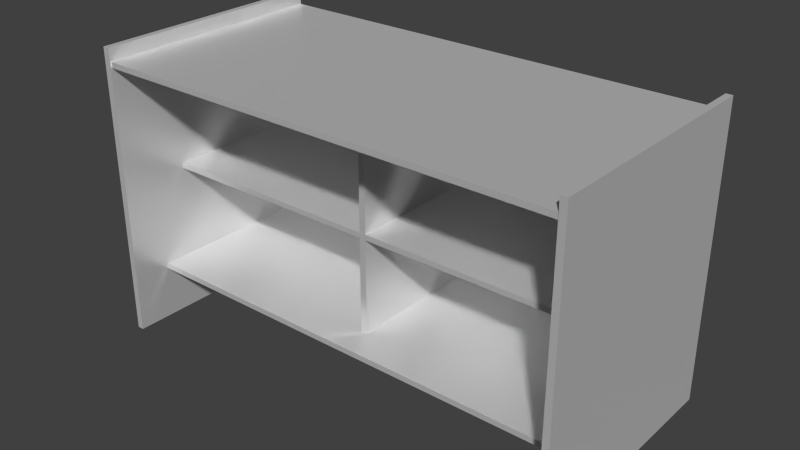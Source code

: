 # Source: stand.blend  (saved by Blender 2.70.0; exported with 4.5.12 LTS)
import bpy
from mathutils import Matrix  # noqa: F401  (used for matrix-valued properties, if any)

bpy.ops.wm.read_factory_settings(use_empty=True)
scene = bpy.context.scene
scene.name = 'Scene'

# ---- collections
col_collection_1 = bpy.data.collections.new('Collection 1'); scene.collection.children.link(col_collection_1)

# ---- materials (node trees are filled in below, after node groups)
mat_001 = bpy.data.materials.new('Материал.001')
mat_001.alpha_threshold = 0.0
mat_001.use_transparent_shadow = False
mat_001.roughness = 0.5
mat_001.line_color = (0.0, 0.0, 0.0, 1.0)

# ---- material node trees
mat_001.use_nodes = True; mat_001.node_tree.nodes.clear()
_N = mat_001.node_tree.nodes; _L = mat_001.node_tree.links
n0 = _N.new('ShaderNodeOutputMaterial'); n0.name = 'Вывод материала'; n0.location = (300, 300)
n1 = _N.new('ShaderNodeMixShader'); n1.name = 'Смешать шейдеры'; n1.location = (110, 300)
n2 = _N.new('ShaderNodeBsdfAnisotropic'); n2.name = 'Глянцевый BSDF'; n2.location = (-90, 300)
n2.distribution = 'BECKMANN'
n2.inputs[1].default_value = 0.3358
n3 = _N.new('ShaderNodeBsdfDiffuse'); n3.name = 'Диффузный BSDF'; n3.location = (-90, 300)
n3.inputs[1].default_value = 0.109
_L.new(n1.outputs[0], n0.inputs[0])
_L.new(n2.outputs[0], n1.inputs[1])
_L.new(n3.outputs[0], n1.inputs[2])
n0.is_active_output = True

# ---- world
world_world = bpy.data.worlds.new('World'); scene.world = world_world
world_world.color = (0.05088, 0.05088, 0.05088)
world_world.use_sun_shadow = False
world_world.sun_shadow_jitter_overblur = 0.0
world_world.cycles.sampling_method = 'MANUAL'
world_world.cycles.sample_map_resolution = 256

# ---- meshes
me_002 = bpy.data.meshes.new('Куб.002')
me_002.from_pydata([(0.8995, -145.5, -0.7506), (0.8452, -145.5, -0.7506), (0.8452, 0.8391, -0.7506), (0.8995, 0.8391, -0.7506), (0.8995, -145.5, 0.9057), (0.8452, -145.5, 0.9057), (0.8452, 0.8391, 0.9057), (0.8995, 0.8391, 0.9057), (-1.0, -145.7, -1.0), (-1.0, -143.7, -1.0), (1.0, -143.7, -1.0), (1.0, -145.7, -1.0), (-1.0, -145.7, 1.0), (-1.0, -143.7, 1.0), (1.0, -143.7, 1.0), (1.0, -145.7, 1.0), (-1.0, -1.0, -1.0), (-1.0, 1.0, -1.0), (1.0, 1.0, -1.0), (1.0, -1.0, -1.0), (-1.0, -1.0, 1.0), (-1.0, 1.0, 1.0), (1.0, 1.0, 1.0), (1.0, -1.0, 1.0), (0.9992, -145.5, 0.9101), (0.9992, -145.5, 0.8723), (0.9992, 0.8391, 0.8723), (0.9992, 0.8391, 0.9101), (-0.9903, -145.5, 0.9101), (-0.9903, -145.5, 0.8723), (-0.9903, 0.839, 0.8723), (-0.9903, 0.839, 0.9101), (0.8449, -145.5, -0.6013), (0.8449, -145.5, -0.6391), (0.8448, 0.8391, -0.6391), (0.8448, 0.8391, -0.6013), (-0.6753, -145.5, -0.6013), (-0.6753, -145.5, -0.6391), (-0.6753, 0.839, -0.6391), (-0.6753, 0.839, -0.6013), (-0.4226, -73.17, -0.615), (-0.4226, -71.17, -0.615), (0.8484, -71.17, -0.615), (0.8484, -73.17, -0.615), (-0.4226, -73.17, 0.8775), (-0.4226, -71.17, 0.8775), (0.8484, -71.17, 0.8775), (0.8484, -73.17, 0.8775), (0.8407, -145.5, 0.08285), (0.8407, -145.5, 0.04512), (0.8407, 0.8391, 0.04512), (0.8407, 0.8391, 0.08285), (-0.424, -145.5, 0.08285), (-0.424, -145.5, 0.04511), (-0.424, 0.8391, 0.04511), (-0.424, 0.8391, 0.08285)], [], [(4, 5, 1, 0), (5, 6, 2, 1), (6, 7, 3, 2), (7, 4, 0, 3), (0, 1, 2, 3), (7, 6, 5, 4), (12, 13, 9, 8), (13, 14, 10, 9), (14, 15, 11, 10), (15, 12, 8, 11), (8, 9, 10, 11), (15, 14, 13, 12), (20, 21, 17, 16), (21, 22, 18, 17), (22, 23, 19, 18), (23, 20, 16, 19), (16, 17, 18, 19), (23, 22, 21, 20), (28, 29, 25, 24), (29, 30, 26, 25), (30, 31, 27, 26), (31, 28, 24, 27), (24, 25, 26, 27), (31, 30, 29, 28), (36, 37, 33, 32), (37, 38, 34, 33), (38, 39, 35, 34), (39, 36, 32, 35), (32, 33, 34, 35), (39, 38, 37, 36), (44, 45, 41, 40), (45, 46, 42, 41), (46, 47, 43, 42), (47, 44, 40, 43), (40, 41, 42, 43), (47, 46, 45, 44), (52, 53, 49, 48), (53, 54, 50, 49), (54, 55, 51, 50), (55, 52, 48, 51), (48, 49, 50, 51), (55, 54, 53, 52)])
_uv = me_002.uv_layers.new(name='UVКарта')
_uv.uv.foreach_set('vector', [0.0001998, 0.0001998, 0.3331, 0.0001998, 0.3331, 0.3331, 0.0001998, 0.3331, 0.3335, 0.6665, 0.3335, 0.3335, 0.6665, 0.3335, 0.6665, 0.6665, 0.9998, 0.3331, 0.6669, 0.3331, 0.6669, 0.0001998, 0.9998, 0.0001998, 0.9998, 0.6665, 0.6669, 0.6665, 0.6669, 0.3335, 0.9998, 0.3335, 0.0001998, 0.6665, 0.0001998, 0.3335, 0.3331, 0.3335, 0.3331, 0.6665, 0.6665, 0.0001998, 0.6665, 0.3331, 0.3335, 0.3331, 0.3335, 0.0001998, 0.0001998, 0.0001998, 0.3331, 0.0001998, 0.3331, 0.3331, 0.0001998, 0.3331, 0.3335, 0.6665, 0.3335, 0.3335, 0.6665, 0.3335, 0.6665, 0.6665, 0.9998, 0.3331, 0.6669, 0.3331, 0.6669, 0.0001998, 0.9998, 0.0001998, 0.9998, 0.6665, 0.6669, 0.6665, 0.6669, 0.3335, 0.9998, 0.3335, 0.0001998, 0.6665, 0.0001998, 0.3335, 0.3331, 0.3335, 0.3331, 0.6665, 0.6665, 0.0001998, 0.6665, 0.3331, 0.3335, 0.3331, 0.3335, 0.0001998, 0.0001998, 0.0001998, 0.3331, 0.0001998, 0.3331, 0.3331, 0.0001998, 0.3331, 0.3335, 0.6665, 0.3335, 0.3335, 0.6665, 0.3335, 0.6665, 0.6665, 0.9998, 0.3331, 0.6669, 0.3331, 0.6669, 0.0001998, 0.9998, 0.0001998, 0.9998, 0.6665, 0.6669, 0.6665, 0.6669, 0.3335, 0.9998, 0.3335, 0.0001998, 0.6665, 0.0001998, 0.3335, 0.3331, 0.3335, 0.3331, 0.6665, 0.6665, 0.0001998, 0.6665, 0.3331, 0.3335, 0.3331, 0.3335, 0.0001998, 0.0001998, 0.0001998, 0.3331, 0.0001998, 0.3331, 0.3331, 0.0001998, 0.3331, 0.3335, 0.6665, 0.3335, 0.3335, 0.6665, 0.3335, 0.6665, 0.6665, 0.9998, 0.3331, 0.6669, 0.3331, 0.6669, 0.0001998, 0.9998, 0.0001998, 0.4146, 1.01, -0.001829, 1.01, -0.001829, 0.6655, 0.4146, 0.6655, 0.0001998, 0.6665, 0.0001998, 0.3335, 0.3331, 0.3335, 0.3331, 0.6665, 0.6665, 0.0001998, 0.6665, 0.3331, 0.3335, 0.3331, 0.3335, 0.0001998, 0.0001998, 0.0001998, 0.3331, 0.0001998, 0.3331, 0.3331, 0.0001998, 0.3331, 0.3335, 0.6665, 0.3335, 0.3335, 0.6665, 0.3335, 0.6665, 0.6665, 0.9998, 0.3331, 0.6669, 0.3331, 0.6669, 0.0001998, 0.9998, 0.0001998, 0.9998, 0.6665, 0.6669, 0.6665, 0.6669, 0.3335, 0.9998, 0.3335, 0.0001998, 0.6665, 0.0001998, 0.3335, 0.3331, 0.3335, 0.3331, 0.6665, 0.6665, 0.0001998, 0.6665, 0.3331, 0.3335, 0.3331, 0.3335, 0.0001998, 0.0001998, 0.0001998, 0.3331, 0.0001998, 0.3331, 0.3331, 0.0001998, 0.3331, 0.3335, 0.6665, 0.3335, 0.3335, 0.6665, 0.3335, 0.6665, 0.6665, 0.9998, 0.3331, 0.6669, 0.3331, 0.6669, 0.0001998, 0.9998, 0.0001998, 0.9998, 0.6665, 0.6669, 0.6665, 0.6669, 0.3335, 0.9998, 0.3335, 0.0001998, 0.6665, 0.0001998, 0.3335, 0.3331, 0.3335, 0.3331, 0.6665, 0.6665, 0.0001998, 0.6665, 0.3331, 0.3335, 0.3331, 0.3335, 0.0001998, 0.0001998, 0.0001998, 0.3331, 0.0001998, 0.3331, 0.3331, 0.0001998, 0.3331, 0.3335, 0.6665, 0.3335, 0.3335, 0.6665, 0.3335, 0.6665, 0.6665, 0.9998, 0.3331, 0.6669, 0.3331, 0.6669, 0.0001998, 0.9998, 0.0001998, 0.9998, 0.6665, 0.6669, 0.6665, 0.6669, 0.3335, 0.9998, 0.3335, 0.0001998, 0.6665, 0.0001998, 0.3335, 0.3331, 0.3335, 0.3331, 0.6665, 0.6665, 0.0001998, 0.6665, 0.3331, 0.3335, 0.3331, 0.3335, 0.0001998])
me_002.materials.append(mat_001)
me_002.use_remesh_preserve_volume = False
me_002.use_remesh_preserve_attributes = False
me_002.use_mirror_vertex_groups = False
me_002.update()

# ---- objects
ob_002 = bpy.data.objects.new('Куб.002', me_002)

# ---- transforms, parenting, visibility, modifiers, constraints
ob_002.location = (2.089, 0.0, -0.09966)
ob_002.rotation_euler = (0.0, 0.0, 1.571)
ob_002.scale = (1.064, -0.02889, 1.286)
ob_002.lineart.crease_threshold = 0.0

# ---- collection membership
col_collection_1.objects.link(ob_002)

# ---- scene / render settings (as saved in the file)
scene.frame_start = 1; scene.frame_end = 250; scene.frame_set(1)
scene.render.engine = 'BLENDER_EEVEE_NEXT'
scene.render.resolution_percentage = 50
scene.render.dither_intensity = 0.0
scene.cycles.use_denoising = False
scene.cycles.samples = 10
scene.cycles.sampling_pattern = 'TABULATED_SOBOL'
scene.cycles.light_sampling_threshold = 0.0
scene.cycles.use_adaptive_sampling = False
scene.cycles.use_light_tree = False
scene.cycles.blur_glossy = 0.0
scene.cycles.volume_bounces = 1
scene.cycles.pixel_filter_type = 'GAUSSIAN'
scene.cycles.sample_clamp_indirect = 0.0
scene.view_settings.view_transform = 'Standard'
bpy.context.view_layer.update()

# ---- added for rendering (the .blend has no active camera and no usable light): camera, sun
cam_auto = bpy.data.cameras.new('AutoCamera')
cam_auto.lens = 50.0
cam_auto.sensor_width = 36.0
cam_auto.clip_end = 1000.0
ob_auto_camera = bpy.data.objects.new('AutoCamera', cam_auto)
scene.collection.objects.link(ob_auto_camera)
ob_auto_camera.location = (4.99031, -5.98968, 3.89346)
ob_auto_camera.rotation_euler = (1.09748, -7.21219e-08, 0.694738)
scene.camera = ob_auto_camera
light_auto_sun = bpy.data.lights.new('AutoSun', 'SUN')
light_auto_sun.energy = 3.0
light_auto_sun.angle = 0.0523599
ob_auto_sun = bpy.data.objects.new('AutoSun', light_auto_sun)
scene.collection.objects.link(ob_auto_sun)
ob_auto_sun.rotation_euler = (0.872665, 0.174533, 0.523599)
bpy.context.view_layer.update()
